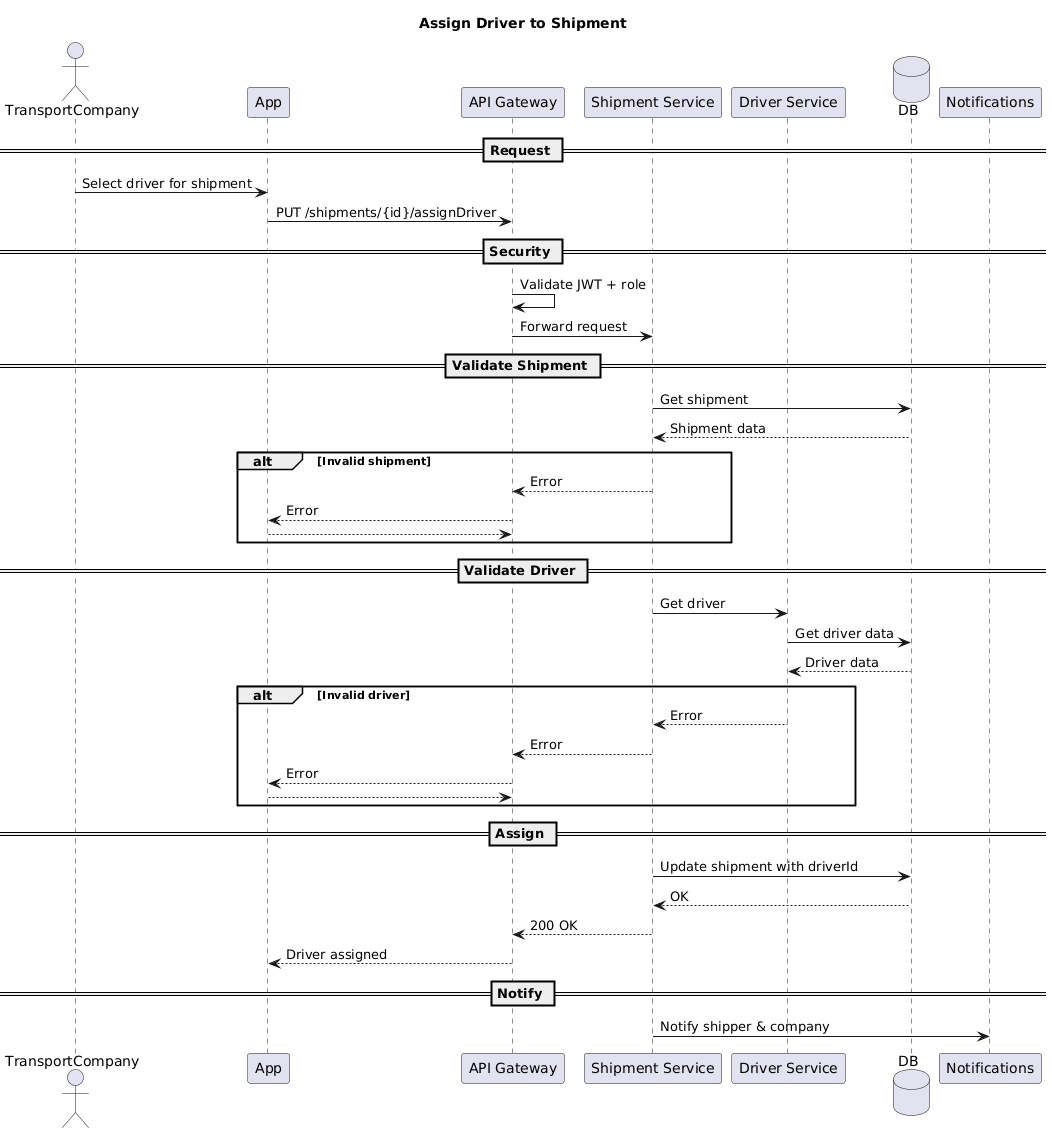

The diagram above was rendered by PlantUML. Its source (embedded in the PNG):
@startuml
title Assign Driver to Shipment

actor TransportCompany
participant App
participant "API Gateway" as Gateway
participant "Shipment Service" as ShipService
participant "Driver Service" as DriverService
database DB
participant Notifications

== Request ==
TransportCompany -> App: Select driver for shipment
App -> Gateway: PUT /shipments/{id}/assignDriver

== Security ==
Gateway -> Gateway: Validate JWT + role
Gateway -> ShipService: Forward request

== Validate Shipment ==
ShipService -> DB: Get shipment
DB --> ShipService: Shipment data
alt Invalid shipment
    ShipService --> Gateway: Error
    Gateway --> App: Error
    return
end

== Validate Driver ==
ShipService -> DriverService: Get driver
DriverService -> DB: Get driver data
DB --> DriverService: Driver data
alt Invalid driver
    DriverService --> ShipService: Error
    ShipService --> Gateway: Error
    Gateway --> App: Error
    return
end

== Assign ==
ShipService -> DB: Update shipment with driverId
DB --> ShipService: OK
ShipService --> Gateway: 200 OK
Gateway --> App: Driver assigned

== Notify ==
ShipService -> Notifications: Notify shipper & company
@enduml